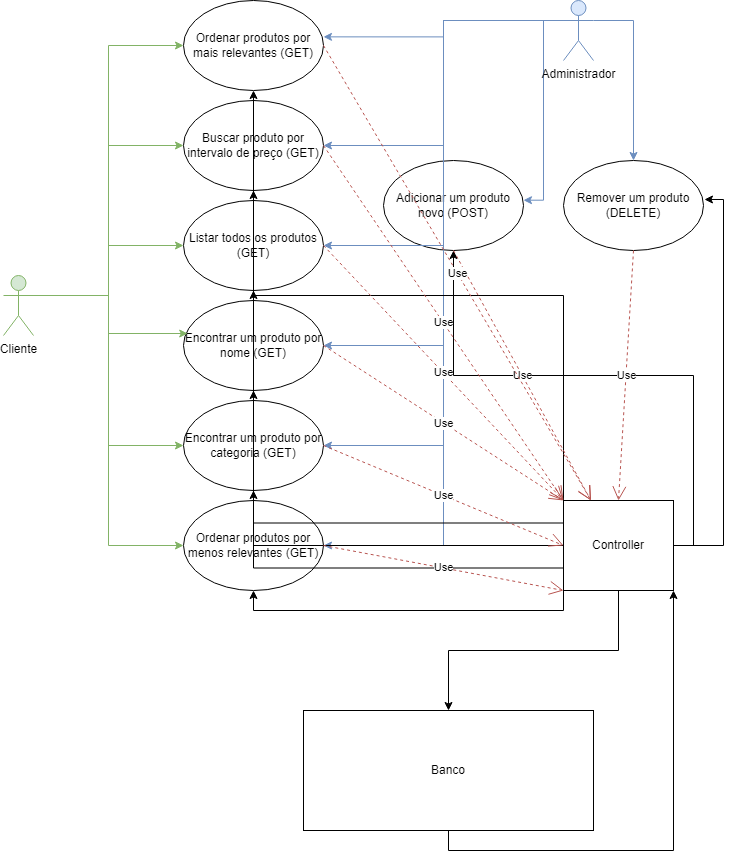

The diagram above was exported from draw.io. Its source (the exported page's mxGraphModel, read from the mxfile embedded in the PNG):
<mxGraphModel dx="1687" dy="920" grid="1" gridSize="10" guides="1" tooltips="1" connect="1" arrows="1" fold="1" page="1" pageScale="1" pageWidth="850" pageHeight="1100" math="0" shadow="0">
  <root>
    <mxCell id="0" />
    <mxCell id="1" parent="0" />
    <mxCell id="NRZujAssafQcG_2ogBGZ-6" value="&lt;div&gt;Listar todos os produtos (GET)&lt;/div&gt;" style="ellipse;whiteSpace=wrap;html=1;" vertex="1" parent="1">
      <mxGeometry x="260" y="240" width="140" height="90" as="geometry" />
    </mxCell>
    <mxCell id="NRZujAssafQcG_2ogBGZ-7" value="&lt;div&gt;Encontrar um produto por nome (GET)&lt;/div&gt;" style="ellipse;whiteSpace=wrap;html=1;" vertex="1" parent="1">
      <mxGeometry x="260" y="340" width="140" height="90" as="geometry" />
    </mxCell>
    <mxCell id="NRZujAssafQcG_2ogBGZ-8" value="&lt;div&gt;Encontrar um produto por categoria (GET)&lt;/div&gt;" style="ellipse;whiteSpace=wrap;html=1;" vertex="1" parent="1">
      <mxGeometry x="260" y="440" width="140" height="90" as="geometry" />
    </mxCell>
    <mxCell id="NRZujAssafQcG_2ogBGZ-9" value="&lt;div&gt;Adicionar um produto novo (POST)&lt;/div&gt;" style="ellipse;whiteSpace=wrap;html=1;" vertex="1" parent="1">
      <mxGeometry x="460" y="200" width="140" height="90" as="geometry" />
    </mxCell>
    <mxCell id="NRZujAssafQcG_2ogBGZ-10" value="&lt;div&gt;Remover um produto (DELETE)&lt;/div&gt;" style="ellipse;whiteSpace=wrap;html=1;" vertex="1" parent="1">
      <mxGeometry x="640" y="200" width="140" height="90" as="geometry" />
    </mxCell>
    <mxCell id="NRZujAssafQcG_2ogBGZ-11" value="&lt;div&gt;Buscar produto por intervalo de preço (GET)&lt;/div&gt;" style="ellipse;whiteSpace=wrap;html=1;" vertex="1" parent="1">
      <mxGeometry x="260" y="140" width="140" height="90" as="geometry" />
    </mxCell>
    <mxCell id="NRZujAssafQcG_2ogBGZ-12" value="&lt;div&gt;Ordenar produtos por mais relevantes (GET)&lt;/div&gt;" style="ellipse;whiteSpace=wrap;html=1;" vertex="1" parent="1">
      <mxGeometry x="260" y="40" width="140" height="90" as="geometry" />
    </mxCell>
    <mxCell id="NRZujAssafQcG_2ogBGZ-13" value="&lt;div&gt;Ordenar produtos por menos relevantes (GET)&lt;/div&gt;" style="ellipse;whiteSpace=wrap;html=1;" vertex="1" parent="1">
      <mxGeometry x="260" y="540" width="140" height="90" as="geometry" />
    </mxCell>
    <mxCell id="NRZujAssafQcG_2ogBGZ-17" style="edgeStyle=orthogonalEdgeStyle;rounded=0;orthogonalLoop=1;jettySize=auto;html=1;exitX=1;exitY=0.3333333333333333;exitDx=0;exitDy=0;exitPerimeter=0;entryX=0;entryY=0.5;entryDx=0;entryDy=0;fillColor=#d5e8d4;strokeColor=#82b366;" edge="1" parent="1" source="NRZujAssafQcG_2ogBGZ-14" target="NRZujAssafQcG_2ogBGZ-6">
      <mxGeometry relative="1" as="geometry" />
    </mxCell>
    <mxCell id="NRZujAssafQcG_2ogBGZ-18" style="edgeStyle=orthogonalEdgeStyle;rounded=0;orthogonalLoop=1;jettySize=auto;html=1;exitX=1;exitY=0.3333333333333333;exitDx=0;exitDy=0;exitPerimeter=0;entryX=0.03;entryY=0.367;entryDx=0;entryDy=0;entryPerimeter=0;fillColor=#d5e8d4;strokeColor=#82b366;" edge="1" parent="1" source="NRZujAssafQcG_2ogBGZ-14" target="NRZujAssafQcG_2ogBGZ-7">
      <mxGeometry relative="1" as="geometry" />
    </mxCell>
    <mxCell id="NRZujAssafQcG_2ogBGZ-19" style="edgeStyle=orthogonalEdgeStyle;rounded=0;orthogonalLoop=1;jettySize=auto;html=1;exitX=1;exitY=0.3333333333333333;exitDx=0;exitDy=0;exitPerimeter=0;entryX=0;entryY=0.5;entryDx=0;entryDy=0;fillColor=#d5e8d4;strokeColor=#82b366;" edge="1" parent="1" source="NRZujAssafQcG_2ogBGZ-14" target="NRZujAssafQcG_2ogBGZ-8">
      <mxGeometry relative="1" as="geometry" />
    </mxCell>
    <mxCell id="NRZujAssafQcG_2ogBGZ-20" style="edgeStyle=orthogonalEdgeStyle;rounded=0;orthogonalLoop=1;jettySize=auto;html=1;exitX=1;exitY=0.3333333333333333;exitDx=0;exitDy=0;exitPerimeter=0;entryX=0;entryY=0.5;entryDx=0;entryDy=0;fillColor=#d5e8d4;strokeColor=#82b366;" edge="1" parent="1" source="NRZujAssafQcG_2ogBGZ-14" target="NRZujAssafQcG_2ogBGZ-11">
      <mxGeometry relative="1" as="geometry" />
    </mxCell>
    <mxCell id="NRZujAssafQcG_2ogBGZ-21" style="edgeStyle=orthogonalEdgeStyle;rounded=0;orthogonalLoop=1;jettySize=auto;html=1;exitX=1;exitY=0.3333333333333333;exitDx=0;exitDy=0;exitPerimeter=0;entryX=0;entryY=0.5;entryDx=0;entryDy=0;fillColor=#d5e8d4;strokeColor=#82b366;" edge="1" parent="1" source="NRZujAssafQcG_2ogBGZ-14" target="NRZujAssafQcG_2ogBGZ-12">
      <mxGeometry relative="1" as="geometry" />
    </mxCell>
    <mxCell id="NRZujAssafQcG_2ogBGZ-22" style="edgeStyle=orthogonalEdgeStyle;rounded=0;orthogonalLoop=1;jettySize=auto;html=1;exitX=1;exitY=0.3333333333333333;exitDx=0;exitDy=0;exitPerimeter=0;entryX=0;entryY=0.5;entryDx=0;entryDy=0;fillColor=#d5e8d4;strokeColor=#82b366;" edge="1" parent="1" source="NRZujAssafQcG_2ogBGZ-14" target="NRZujAssafQcG_2ogBGZ-13">
      <mxGeometry relative="1" as="geometry" />
    </mxCell>
    <mxCell id="NRZujAssafQcG_2ogBGZ-14" value="Cliente" style="shape=umlActor;verticalLabelPosition=bottom;verticalAlign=top;html=1;fillColor=#d5e8d4;strokeColor=#82b366;" vertex="1" parent="1">
      <mxGeometry x="80" y="315" width="30" height="60" as="geometry" />
    </mxCell>
    <mxCell id="NRZujAssafQcG_2ogBGZ-23" style="edgeStyle=orthogonalEdgeStyle;rounded=0;orthogonalLoop=1;jettySize=auto;html=1;exitX=0;exitY=0.3333333333333333;exitDx=0;exitDy=0;exitPerimeter=0;entryX=1;entryY=0.441;entryDx=0;entryDy=0;entryPerimeter=0;fillColor=#dae8fc;strokeColor=#6c8ebf;" edge="1" parent="1" source="NRZujAssafQcG_2ogBGZ-15" target="NRZujAssafQcG_2ogBGZ-9">
      <mxGeometry relative="1" as="geometry" />
    </mxCell>
    <mxCell id="NRZujAssafQcG_2ogBGZ-27" style="edgeStyle=orthogonalEdgeStyle;rounded=0;orthogonalLoop=1;jettySize=auto;html=1;exitX=1;exitY=0.3333333333333333;exitDx=0;exitDy=0;exitPerimeter=0;fillColor=#dae8fc;strokeColor=#6c8ebf;" edge="1" parent="1" source="NRZujAssafQcG_2ogBGZ-15" target="NRZujAssafQcG_2ogBGZ-10">
      <mxGeometry relative="1" as="geometry" />
    </mxCell>
    <mxCell id="NRZujAssafQcG_2ogBGZ-28" style="edgeStyle=orthogonalEdgeStyle;rounded=0;orthogonalLoop=1;jettySize=auto;html=1;exitX=0;exitY=0.3333333333333333;exitDx=0;exitDy=0;exitPerimeter=0;entryX=1;entryY=0.404;entryDx=0;entryDy=0;entryPerimeter=0;fillColor=#dae8fc;strokeColor=#6c8ebf;" edge="1" parent="1" source="NRZujAssafQcG_2ogBGZ-15" target="NRZujAssafQcG_2ogBGZ-12">
      <mxGeometry relative="1" as="geometry" />
    </mxCell>
    <mxCell id="NRZujAssafQcG_2ogBGZ-29" style="edgeStyle=orthogonalEdgeStyle;rounded=0;orthogonalLoop=1;jettySize=auto;html=1;exitX=0;exitY=0.3333333333333333;exitDx=0;exitDy=0;exitPerimeter=0;entryX=1;entryY=0.5;entryDx=0;entryDy=0;fillColor=#dae8fc;strokeColor=#6c8ebf;" edge="1" parent="1" source="NRZujAssafQcG_2ogBGZ-15" target="NRZujAssafQcG_2ogBGZ-11">
      <mxGeometry relative="1" as="geometry" />
    </mxCell>
    <mxCell id="NRZujAssafQcG_2ogBGZ-30" style="edgeStyle=orthogonalEdgeStyle;rounded=0;orthogonalLoop=1;jettySize=auto;html=1;exitX=0;exitY=0.3333333333333333;exitDx=0;exitDy=0;exitPerimeter=0;entryX=1;entryY=0.5;entryDx=0;entryDy=0;fillColor=#dae8fc;strokeColor=#6c8ebf;" edge="1" parent="1" source="NRZujAssafQcG_2ogBGZ-15" target="NRZujAssafQcG_2ogBGZ-6">
      <mxGeometry relative="1" as="geometry" />
    </mxCell>
    <mxCell id="NRZujAssafQcG_2ogBGZ-31" style="edgeStyle=orthogonalEdgeStyle;rounded=0;orthogonalLoop=1;jettySize=auto;html=1;exitX=0;exitY=0.3333333333333333;exitDx=0;exitDy=0;exitPerimeter=0;entryX=1;entryY=0.5;entryDx=0;entryDy=0;fillColor=#dae8fc;strokeColor=#6c8ebf;" edge="1" parent="1" source="NRZujAssafQcG_2ogBGZ-15" target="NRZujAssafQcG_2ogBGZ-7">
      <mxGeometry relative="1" as="geometry" />
    </mxCell>
    <mxCell id="NRZujAssafQcG_2ogBGZ-32" style="edgeStyle=orthogonalEdgeStyle;rounded=0;orthogonalLoop=1;jettySize=auto;html=1;exitX=0;exitY=0.3333333333333333;exitDx=0;exitDy=0;exitPerimeter=0;entryX=1;entryY=0.5;entryDx=0;entryDy=0;fillColor=#dae8fc;strokeColor=#6c8ebf;" edge="1" parent="1" source="NRZujAssafQcG_2ogBGZ-15" target="NRZujAssafQcG_2ogBGZ-8">
      <mxGeometry relative="1" as="geometry" />
    </mxCell>
    <mxCell id="NRZujAssafQcG_2ogBGZ-33" style="edgeStyle=orthogonalEdgeStyle;rounded=0;orthogonalLoop=1;jettySize=auto;html=1;exitX=0;exitY=0.3333333333333333;exitDx=0;exitDy=0;exitPerimeter=0;entryX=1;entryY=0.5;entryDx=0;entryDy=0;fillColor=#dae8fc;strokeColor=#6c8ebf;" edge="1" parent="1" source="NRZujAssafQcG_2ogBGZ-15" target="NRZujAssafQcG_2ogBGZ-13">
      <mxGeometry relative="1" as="geometry" />
    </mxCell>
    <mxCell id="NRZujAssafQcG_2ogBGZ-15" value="Administrador" style="shape=umlActor;verticalLabelPosition=bottom;verticalAlign=top;html=1;fillColor=#dae8fc;strokeColor=#6c8ebf;" vertex="1" parent="1">
      <mxGeometry x="640" y="40" width="30" height="60" as="geometry" />
    </mxCell>
    <mxCell id="NRZujAssafQcG_2ogBGZ-45" style="edgeStyle=orthogonalEdgeStyle;rounded=0;orthogonalLoop=1;jettySize=auto;html=1;exitX=0.5;exitY=1;exitDx=0;exitDy=0;entryX=0.5;entryY=0;entryDx=0;entryDy=0;" edge="1" parent="1" source="NRZujAssafQcG_2ogBGZ-35" target="NRZujAssafQcG_2ogBGZ-44">
      <mxGeometry relative="1" as="geometry" />
    </mxCell>
    <mxCell id="NRZujAssafQcG_2ogBGZ-47" style="edgeStyle=orthogonalEdgeStyle;rounded=0;orthogonalLoop=1;jettySize=auto;html=1;exitX=1;exitY=0.5;exitDx=0;exitDy=0;entryX=1.007;entryY=0.433;entryDx=0;entryDy=0;entryPerimeter=0;" edge="1" parent="1" source="NRZujAssafQcG_2ogBGZ-35" target="NRZujAssafQcG_2ogBGZ-10">
      <mxGeometry relative="1" as="geometry" />
    </mxCell>
    <mxCell id="NRZujAssafQcG_2ogBGZ-48" style="edgeStyle=orthogonalEdgeStyle;rounded=0;orthogonalLoop=1;jettySize=auto;html=1;exitX=1;exitY=0.5;exitDx=0;exitDy=0;entryX=0.5;entryY=1;entryDx=0;entryDy=0;" edge="1" parent="1" source="NRZujAssafQcG_2ogBGZ-35" target="NRZujAssafQcG_2ogBGZ-9">
      <mxGeometry relative="1" as="geometry" />
    </mxCell>
    <mxCell id="NRZujAssafQcG_2ogBGZ-49" style="edgeStyle=orthogonalEdgeStyle;rounded=0;orthogonalLoop=1;jettySize=auto;html=1;exitX=0;exitY=1;exitDx=0;exitDy=0;entryX=0.5;entryY=1;entryDx=0;entryDy=0;" edge="1" parent="1" source="NRZujAssafQcG_2ogBGZ-35" target="NRZujAssafQcG_2ogBGZ-13">
      <mxGeometry relative="1" as="geometry" />
    </mxCell>
    <mxCell id="NRZujAssafQcG_2ogBGZ-50" style="edgeStyle=orthogonalEdgeStyle;rounded=0;orthogonalLoop=1;jettySize=auto;html=1;exitX=0;exitY=0.75;exitDx=0;exitDy=0;entryX=0.5;entryY=1;entryDx=0;entryDy=0;" edge="1" parent="1" source="NRZujAssafQcG_2ogBGZ-35" target="NRZujAssafQcG_2ogBGZ-8">
      <mxGeometry relative="1" as="geometry" />
    </mxCell>
    <mxCell id="NRZujAssafQcG_2ogBGZ-52" style="edgeStyle=orthogonalEdgeStyle;rounded=0;orthogonalLoop=1;jettySize=auto;html=1;exitX=0;exitY=0.5;exitDx=0;exitDy=0;entryX=0.5;entryY=1;entryDx=0;entryDy=0;" edge="1" parent="1" source="NRZujAssafQcG_2ogBGZ-35" target="NRZujAssafQcG_2ogBGZ-6">
      <mxGeometry relative="1" as="geometry" />
    </mxCell>
    <mxCell id="NRZujAssafQcG_2ogBGZ-53" style="edgeStyle=orthogonalEdgeStyle;rounded=0;orthogonalLoop=1;jettySize=auto;html=1;exitX=0;exitY=0.25;exitDx=0;exitDy=0;entryX=0.5;entryY=1;entryDx=0;entryDy=0;" edge="1" parent="1" source="NRZujAssafQcG_2ogBGZ-35" target="NRZujAssafQcG_2ogBGZ-7">
      <mxGeometry relative="1" as="geometry" />
    </mxCell>
    <mxCell id="NRZujAssafQcG_2ogBGZ-54" style="edgeStyle=orthogonalEdgeStyle;rounded=0;orthogonalLoop=1;jettySize=auto;html=1;exitX=0;exitY=0.5;exitDx=0;exitDy=0;" edge="1" parent="1" source="NRZujAssafQcG_2ogBGZ-35" target="NRZujAssafQcG_2ogBGZ-11">
      <mxGeometry relative="1" as="geometry" />
    </mxCell>
    <mxCell id="NRZujAssafQcG_2ogBGZ-55" style="edgeStyle=orthogonalEdgeStyle;rounded=0;orthogonalLoop=1;jettySize=auto;html=1;exitX=0;exitY=0;exitDx=0;exitDy=0;entryX=0.5;entryY=1;entryDx=0;entryDy=0;" edge="1" parent="1" source="NRZujAssafQcG_2ogBGZ-35" target="NRZujAssafQcG_2ogBGZ-12">
      <mxGeometry relative="1" as="geometry" />
    </mxCell>
    <mxCell id="NRZujAssafQcG_2ogBGZ-35" value="Controller" style="html=1;whiteSpace=wrap;" vertex="1" parent="1">
      <mxGeometry x="640" y="540" width="110" height="90" as="geometry" />
    </mxCell>
    <mxCell id="NRZujAssafQcG_2ogBGZ-36" value="Use" style="endArrow=open;endSize=12;dashed=1;html=1;rounded=0;exitX=0.5;exitY=1;exitDx=0;exitDy=0;entryX=0.5;entryY=0;entryDx=0;entryDy=0;fillColor=#f8cecc;strokeColor=#b85450;" edge="1" parent="1" source="NRZujAssafQcG_2ogBGZ-10" target="NRZujAssafQcG_2ogBGZ-35">
      <mxGeometry width="160" relative="1" as="geometry">
        <mxPoint x="590" y="344.58000000000004" as="sourcePoint" />
        <mxPoint x="750" y="344.58000000000004" as="targetPoint" />
      </mxGeometry>
    </mxCell>
    <mxCell id="NRZujAssafQcG_2ogBGZ-37" value="Use" style="endArrow=open;endSize=12;dashed=1;html=1;rounded=0;exitX=0.5;exitY=1;exitDx=0;exitDy=0;entryX=0.25;entryY=0;entryDx=0;entryDy=0;fillColor=#f8cecc;strokeColor=#b85450;" edge="1" parent="1" source="NRZujAssafQcG_2ogBGZ-9" target="NRZujAssafQcG_2ogBGZ-35">
      <mxGeometry width="160" relative="1" as="geometry">
        <mxPoint x="570" y="344.58000000000004" as="sourcePoint" />
        <mxPoint x="730" y="344.58000000000004" as="targetPoint" />
      </mxGeometry>
    </mxCell>
    <mxCell id="NRZujAssafQcG_2ogBGZ-38" value="Use" style="endArrow=open;endSize=12;dashed=1;html=1;rounded=0;exitX=1;exitY=0.5;exitDx=0;exitDy=0;entryX=0.25;entryY=0;entryDx=0;entryDy=0;fillColor=#f8cecc;strokeColor=#b85450;" edge="1" parent="1" source="NRZujAssafQcG_2ogBGZ-12" target="NRZujAssafQcG_2ogBGZ-35">
      <mxGeometry width="160" relative="1" as="geometry">
        <mxPoint x="540" y="300" as="sourcePoint" />
        <mxPoint x="700" y="437" as="targetPoint" />
      </mxGeometry>
    </mxCell>
    <mxCell id="NRZujAssafQcG_2ogBGZ-39" value="Use" style="endArrow=open;endSize=12;dashed=1;html=1;rounded=0;exitX=1;exitY=0.5;exitDx=0;exitDy=0;entryX=0;entryY=0;entryDx=0;entryDy=0;fillColor=#f8cecc;strokeColor=#b85450;" edge="1" parent="1" source="NRZujAssafQcG_2ogBGZ-11" target="NRZujAssafQcG_2ogBGZ-35">
      <mxGeometry width="160" relative="1" as="geometry">
        <mxPoint x="540" y="300" as="sourcePoint" />
        <mxPoint x="700" y="437" as="targetPoint" />
      </mxGeometry>
    </mxCell>
    <mxCell id="NRZujAssafQcG_2ogBGZ-40" value="Use" style="endArrow=open;endSize=12;dashed=1;html=1;rounded=0;exitX=1;exitY=0.5;exitDx=0;exitDy=0;entryX=0;entryY=0;entryDx=0;entryDy=0;fillColor=#f8cecc;strokeColor=#b85450;" edge="1" parent="1" source="NRZujAssafQcG_2ogBGZ-6" target="NRZujAssafQcG_2ogBGZ-35">
      <mxGeometry width="160" relative="1" as="geometry">
        <mxPoint x="410" y="195" as="sourcePoint" />
        <mxPoint x="710" y="447" as="targetPoint" />
      </mxGeometry>
    </mxCell>
    <mxCell id="NRZujAssafQcG_2ogBGZ-41" value="Use" style="endArrow=open;endSize=12;dashed=1;html=1;rounded=0;exitX=1;exitY=0.5;exitDx=0;exitDy=0;entryX=0;entryY=0;entryDx=0;entryDy=0;fillColor=#f8cecc;strokeColor=#b85450;" edge="1" parent="1" source="NRZujAssafQcG_2ogBGZ-7" target="NRZujAssafQcG_2ogBGZ-35">
      <mxGeometry width="160" relative="1" as="geometry">
        <mxPoint x="410" y="295" as="sourcePoint" />
        <mxPoint x="720" y="457" as="targetPoint" />
      </mxGeometry>
    </mxCell>
    <mxCell id="NRZujAssafQcG_2ogBGZ-42" value="Use" style="endArrow=open;endSize=12;dashed=1;html=1;rounded=0;exitX=1;exitY=0.5;exitDx=0;exitDy=0;entryX=0;entryY=0.5;entryDx=0;entryDy=0;fillColor=#f8cecc;strokeColor=#b85450;" edge="1" parent="1" source="NRZujAssafQcG_2ogBGZ-8" target="NRZujAssafQcG_2ogBGZ-35">
      <mxGeometry width="160" relative="1" as="geometry">
        <mxPoint x="410" y="395" as="sourcePoint" />
        <mxPoint x="730" y="467" as="targetPoint" />
      </mxGeometry>
    </mxCell>
    <mxCell id="NRZujAssafQcG_2ogBGZ-43" value="Use" style="endArrow=open;endSize=12;dashed=1;html=1;rounded=0;exitX=1;exitY=0.5;exitDx=0;exitDy=0;entryX=0;entryY=1;entryDx=0;entryDy=0;fillColor=#f8cecc;strokeColor=#b85450;" edge="1" parent="1" source="NRZujAssafQcG_2ogBGZ-13" target="NRZujAssafQcG_2ogBGZ-35">
      <mxGeometry width="160" relative="1" as="geometry">
        <mxPoint x="410" y="495" as="sourcePoint" />
        <mxPoint x="740" y="477" as="targetPoint" />
      </mxGeometry>
    </mxCell>
    <mxCell id="NRZujAssafQcG_2ogBGZ-46" style="edgeStyle=orthogonalEdgeStyle;rounded=0;orthogonalLoop=1;jettySize=auto;html=1;exitX=0.5;exitY=1;exitDx=0;exitDy=0;entryX=1;entryY=1;entryDx=0;entryDy=0;" edge="1" parent="1" source="NRZujAssafQcG_2ogBGZ-44" target="NRZujAssafQcG_2ogBGZ-35">
      <mxGeometry relative="1" as="geometry" />
    </mxCell>
    <mxCell id="NRZujAssafQcG_2ogBGZ-44" value="Banco" style="html=1;whiteSpace=wrap;" vertex="1" parent="1">
      <mxGeometry x="380" y="750" width="290" height="120" as="geometry" />
    </mxCell>
  </root>
</mxGraphModel>